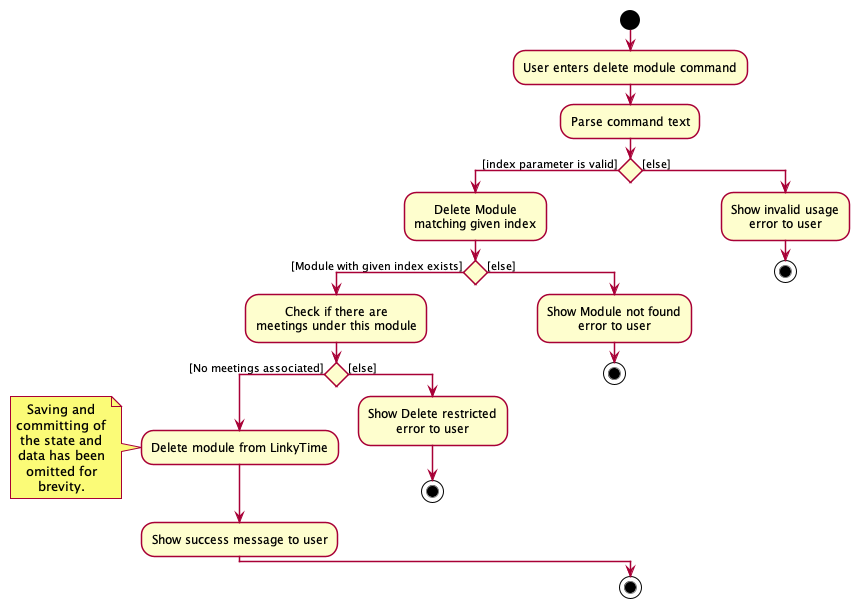

The diagram above was rendered by PlantUML. Its source (embedded in the PNG):
@startuml
!include ../style.puml
start
:User enters delete module command;
:Parse command text;
if () then ([index parameter is valid])
:Delete Module
matching given index;
if () then ([Module with given index exists])
:Check if there are
meetings under this module;
if () then ([No meetings associated])
:Delete module from LinkyTime;
note left
Saving and
committing of
the state and
data has been
omitted for
brevity.
end note
:Show success message to user;
else ([else])
:Show Delete restricted
error to user;
stop
endif
else ([else])
:Show Module not found
error to user;
stop
endif
else ([else])
:Show invalid usage
error to user;
stop
endif

'Since the beta syntax does not support placing the condition outside the
'diamond we place it as the true branch instead.

'if () then ([command commits AddressBook])
'    :Purge redundant states;
'    :Save AddressBook to
'    addressBookStateList;
'else ([else])
'endif
stop
@enduml